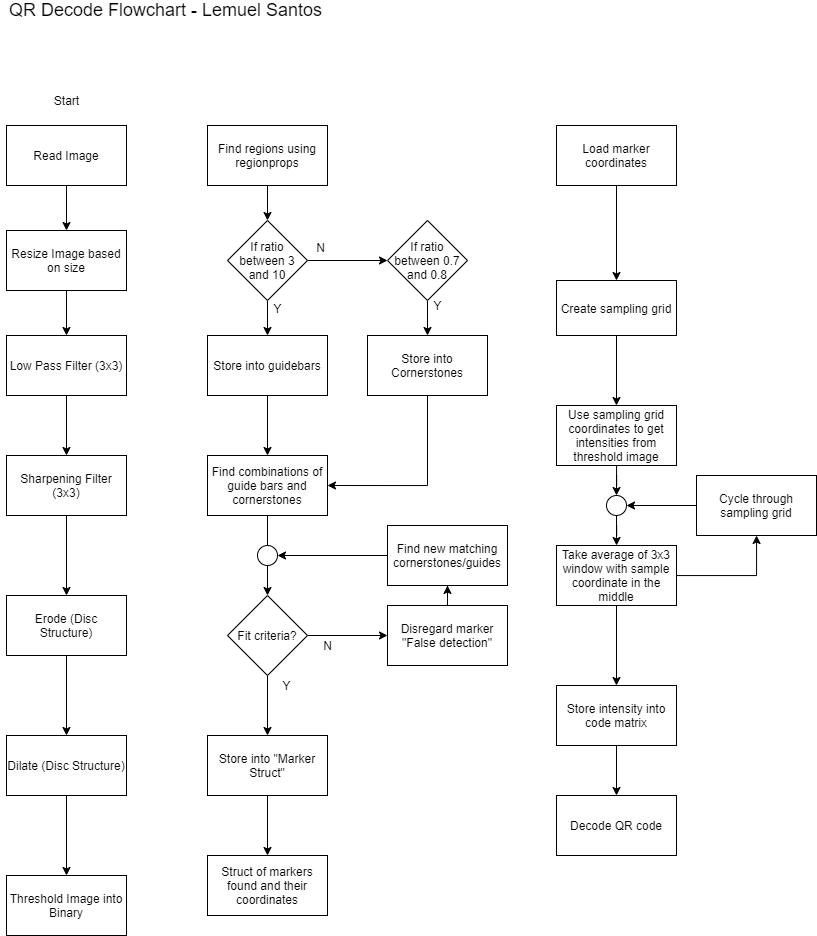

The diagram above was exported from draw.io. Its source (the exported page's mxGraphModel, read from the mxfile embedded in the PNG):
<mxGraphModel dx="685" dy="1932" grid="1" gridSize="10" guides="1" tooltips="1" connect="1" arrows="1" fold="1" page="1" pageScale="1" pageWidth="850" pageHeight="1100" math="0" shadow="0">
  <root>
    <mxCell id="0" />
    <mxCell id="1" parent="0" />
    <mxCell id="DuGBVpGOwUB_Kbx4Mooj-5" value="" style="edgeStyle=orthogonalEdgeStyle;rounded=0;orthogonalLoop=1;jettySize=auto;html=1;" parent="1" source="DuGBVpGOwUB_Kbx4Mooj-2" target="DuGBVpGOwUB_Kbx4Mooj-3" edge="1">
      <mxGeometry relative="1" as="geometry" />
    </mxCell>
    <mxCell id="DuGBVpGOwUB_Kbx4Mooj-2" value="Read Image" style="rounded=0;whiteSpace=wrap;html=1;" parent="1" vertex="1">
      <mxGeometry x="30" y="145" width="120" height="60" as="geometry" />
    </mxCell>
    <mxCell id="DuGBVpGOwUB_Kbx4Mooj-7" value="" style="edgeStyle=orthogonalEdgeStyle;rounded=0;orthogonalLoop=1;jettySize=auto;html=1;" parent="1" source="DuGBVpGOwUB_Kbx4Mooj-3" target="DuGBVpGOwUB_Kbx4Mooj-6" edge="1">
      <mxGeometry relative="1" as="geometry" />
    </mxCell>
    <mxCell id="DuGBVpGOwUB_Kbx4Mooj-3" value="Resize Image based on size" style="rounded=0;whiteSpace=wrap;html=1;" parent="1" vertex="1">
      <mxGeometry x="30" y="250" width="120" height="60" as="geometry" />
    </mxCell>
    <mxCell id="DuGBVpGOwUB_Kbx4Mooj-9" value="" style="edgeStyle=orthogonalEdgeStyle;rounded=0;orthogonalLoop=1;jettySize=auto;html=1;" parent="1" source="DuGBVpGOwUB_Kbx4Mooj-6" target="DuGBVpGOwUB_Kbx4Mooj-8" edge="1">
      <mxGeometry relative="1" as="geometry" />
    </mxCell>
    <mxCell id="DuGBVpGOwUB_Kbx4Mooj-6" value="Low Pass Filter (3x3)" style="rounded=0;whiteSpace=wrap;html=1;" parent="1" vertex="1">
      <mxGeometry x="30" y="355" width="120" height="60" as="geometry" />
    </mxCell>
    <mxCell id="DuGBVpGOwUB_Kbx4Mooj-11" value="" style="edgeStyle=orthogonalEdgeStyle;rounded=0;orthogonalLoop=1;jettySize=auto;html=1;" parent="1" source="DuGBVpGOwUB_Kbx4Mooj-8" target="DuGBVpGOwUB_Kbx4Mooj-10" edge="1">
      <mxGeometry relative="1" as="geometry" />
    </mxCell>
    <mxCell id="DuGBVpGOwUB_Kbx4Mooj-8" value="Sharpening Filter (3x3)" style="rounded=0;whiteSpace=wrap;html=1;" parent="1" vertex="1">
      <mxGeometry x="30" y="475" width="120" height="60" as="geometry" />
    </mxCell>
    <mxCell id="DuGBVpGOwUB_Kbx4Mooj-13" value="" style="edgeStyle=orthogonalEdgeStyle;rounded=0;orthogonalLoop=1;jettySize=auto;html=1;" parent="1" source="DuGBVpGOwUB_Kbx4Mooj-10" target="DuGBVpGOwUB_Kbx4Mooj-12" edge="1">
      <mxGeometry relative="1" as="geometry" />
    </mxCell>
    <mxCell id="DuGBVpGOwUB_Kbx4Mooj-10" value="Erode (Disc Structure)" style="rounded=0;whiteSpace=wrap;html=1;" parent="1" vertex="1">
      <mxGeometry x="30" y="615" width="120" height="60" as="geometry" />
    </mxCell>
    <mxCell id="DuGBVpGOwUB_Kbx4Mooj-15" value="" style="edgeStyle=orthogonalEdgeStyle;rounded=0;orthogonalLoop=1;jettySize=auto;html=1;" parent="1" source="DuGBVpGOwUB_Kbx4Mooj-12" target="DuGBVpGOwUB_Kbx4Mooj-14" edge="1">
      <mxGeometry relative="1" as="geometry" />
    </mxCell>
    <mxCell id="DuGBVpGOwUB_Kbx4Mooj-12" value="Dilate (Disc Structure)" style="rounded=0;whiteSpace=wrap;html=1;" parent="1" vertex="1">
      <mxGeometry x="30" y="755" width="120" height="60" as="geometry" />
    </mxCell>
    <mxCell id="DuGBVpGOwUB_Kbx4Mooj-14" value="Threshold Image into Binary" style="rounded=0;whiteSpace=wrap;html=1;" parent="1" vertex="1">
      <mxGeometry x="30" y="895" width="120" height="60" as="geometry" />
    </mxCell>
    <mxCell id="DuGBVpGOwUB_Kbx4Mooj-23" value="" style="edgeStyle=orthogonalEdgeStyle;rounded=0;orthogonalLoop=1;jettySize=auto;html=1;" parent="1" source="DuGBVpGOwUB_Kbx4Mooj-16" target="DuGBVpGOwUB_Kbx4Mooj-22" edge="1">
      <mxGeometry relative="1" as="geometry" />
    </mxCell>
    <mxCell id="DuGBVpGOwUB_Kbx4Mooj-16" value="Find regions using regionprops" style="rounded=0;whiteSpace=wrap;html=1;" parent="1" vertex="1">
      <mxGeometry x="231" y="145" width="120" height="60" as="geometry" />
    </mxCell>
    <mxCell id="DuGBVpGOwUB_Kbx4Mooj-29" value="" style="edgeStyle=orthogonalEdgeStyle;rounded=0;orthogonalLoop=1;jettySize=auto;html=1;" parent="1" source="DuGBVpGOwUB_Kbx4Mooj-22" target="DuGBVpGOwUB_Kbx4Mooj-28" edge="1">
      <mxGeometry relative="1" as="geometry" />
    </mxCell>
    <mxCell id="DuGBVpGOwUB_Kbx4Mooj-31" value="" style="edgeStyle=orthogonalEdgeStyle;rounded=0;orthogonalLoop=1;jettySize=auto;html=1;" parent="1" source="DuGBVpGOwUB_Kbx4Mooj-22" target="DuGBVpGOwUB_Kbx4Mooj-30" edge="1">
      <mxGeometry relative="1" as="geometry" />
    </mxCell>
    <mxCell id="DuGBVpGOwUB_Kbx4Mooj-22" value="If ratio between 3 and 10" style="rhombus;whiteSpace=wrap;html=1;" parent="1" vertex="1">
      <mxGeometry x="251" y="240" width="80" height="80" as="geometry" />
    </mxCell>
    <mxCell id="DuGBVpGOwUB_Kbx4Mooj-34" value="" style="edgeStyle=orthogonalEdgeStyle;rounded=0;orthogonalLoop=1;jettySize=auto;html=1;" parent="1" source="DuGBVpGOwUB_Kbx4Mooj-30" target="DuGBVpGOwUB_Kbx4Mooj-32" edge="1">
      <mxGeometry relative="1" as="geometry" />
    </mxCell>
    <mxCell id="DuGBVpGOwUB_Kbx4Mooj-30" value="If ratio between 0.7 and 0.8" style="rhombus;whiteSpace=wrap;html=1;" parent="1" vertex="1">
      <mxGeometry x="411" y="240" width="80" height="80" as="geometry" />
    </mxCell>
    <mxCell id="DuGBVpGOwUB_Kbx4Mooj-36" value="" style="edgeStyle=orthogonalEdgeStyle;rounded=0;orthogonalLoop=1;jettySize=auto;html=1;" parent="1" source="DuGBVpGOwUB_Kbx4Mooj-28" target="DuGBVpGOwUB_Kbx4Mooj-35" edge="1">
      <mxGeometry relative="1" as="geometry" />
    </mxCell>
    <mxCell id="DuGBVpGOwUB_Kbx4Mooj-28" value="Store into guidebars" style="rounded=0;whiteSpace=wrap;html=1;" parent="1" vertex="1">
      <mxGeometry x="231" y="355" width="120" height="60" as="geometry" />
    </mxCell>
    <mxCell id="DuGBVpGOwUB_Kbx4Mooj-38" value="" style="edgeStyle=orthogonalEdgeStyle;rounded=0;orthogonalLoop=1;jettySize=auto;html=1;entryX=1;entryY=0.5;entryDx=0;entryDy=0;exitX=0.5;exitY=1;exitDx=0;exitDy=0;" parent="1" source="DuGBVpGOwUB_Kbx4Mooj-32" target="DuGBVpGOwUB_Kbx4Mooj-35" edge="1">
      <mxGeometry relative="1" as="geometry">
        <mxPoint x="451" y="495" as="targetPoint" />
      </mxGeometry>
    </mxCell>
    <mxCell id="DuGBVpGOwUB_Kbx4Mooj-32" value="Store into Cornerstones" style="rounded=0;whiteSpace=wrap;html=1;" parent="1" vertex="1">
      <mxGeometry x="391" y="355" width="120" height="60" as="geometry" />
    </mxCell>
    <mxCell id="DuGBVpGOwUB_Kbx4Mooj-51" value="" style="edgeStyle=orthogonalEdgeStyle;rounded=0;orthogonalLoop=1;jettySize=auto;html=1;" parent="1" source="DuGBVpGOwUB_Kbx4Mooj-35" target="DuGBVpGOwUB_Kbx4Mooj-39" edge="1">
      <mxGeometry relative="1" as="geometry" />
    </mxCell>
    <mxCell id="DuGBVpGOwUB_Kbx4Mooj-35" value="Find combinations of guide bars and cornerstones" style="rounded=0;whiteSpace=wrap;html=1;" parent="1" vertex="1">
      <mxGeometry x="231" y="475" width="120" height="60" as="geometry" />
    </mxCell>
    <mxCell id="DuGBVpGOwUB_Kbx4Mooj-44" value="" style="edgeStyle=orthogonalEdgeStyle;rounded=0;orthogonalLoop=1;jettySize=auto;html=1;" parent="1" source="DuGBVpGOwUB_Kbx4Mooj-39" target="DuGBVpGOwUB_Kbx4Mooj-43" edge="1">
      <mxGeometry relative="1" as="geometry" />
    </mxCell>
    <mxCell id="DuGBVpGOwUB_Kbx4Mooj-46" value="" style="edgeStyle=orthogonalEdgeStyle;rounded=0;orthogonalLoop=1;jettySize=auto;html=1;" parent="1" source="DuGBVpGOwUB_Kbx4Mooj-39" edge="1">
      <mxGeometry relative="1" as="geometry">
        <mxPoint x="411" y="655" as="targetPoint" />
      </mxGeometry>
    </mxCell>
    <mxCell id="DuGBVpGOwUB_Kbx4Mooj-39" value="Fit criteria?" style="rhombus;whiteSpace=wrap;html=1;" parent="1" vertex="1">
      <mxGeometry x="251" y="615" width="80" height="80" as="geometry" />
    </mxCell>
    <mxCell id="DuGBVpGOwUB_Kbx4Mooj-57" value="" style="edgeStyle=orthogonalEdgeStyle;rounded=0;orthogonalLoop=1;jettySize=auto;html=1;" parent="1" source="DuGBVpGOwUB_Kbx4Mooj-43" target="DuGBVpGOwUB_Kbx4Mooj-56" edge="1">
      <mxGeometry relative="1" as="geometry" />
    </mxCell>
    <mxCell id="DuGBVpGOwUB_Kbx4Mooj-43" value="Store into &quot;Marker Struct&quot;" style="rounded=0;whiteSpace=wrap;html=1;" parent="1" vertex="1">
      <mxGeometry x="231" y="755" width="120" height="60" as="geometry" />
    </mxCell>
    <mxCell id="DuGBVpGOwUB_Kbx4Mooj-56" value="Struct of markers found and their coordinates" style="rounded=0;whiteSpace=wrap;html=1;" parent="1" vertex="1">
      <mxGeometry x="231" y="875" width="120" height="60" as="geometry" />
    </mxCell>
    <mxCell id="DuGBVpGOwUB_Kbx4Mooj-53" value="" style="edgeStyle=orthogonalEdgeStyle;rounded=0;orthogonalLoop=1;jettySize=auto;html=1;" parent="1" source="DuGBVpGOwUB_Kbx4Mooj-47" target="DuGBVpGOwUB_Kbx4Mooj-52" edge="1">
      <mxGeometry relative="1" as="geometry" />
    </mxCell>
    <mxCell id="DuGBVpGOwUB_Kbx4Mooj-47" value="Disregard marker&lt;br&gt;&quot;False detection&quot;" style="rounded=0;whiteSpace=wrap;html=1;" parent="1" vertex="1">
      <mxGeometry x="411" y="625" width="120" height="60" as="geometry" />
    </mxCell>
    <mxCell id="DuGBVpGOwUB_Kbx4Mooj-55" value="" style="edgeStyle=orthogonalEdgeStyle;rounded=0;orthogonalLoop=1;jettySize=auto;html=1;entryX=1;entryY=0.5;entryDx=0;entryDy=0;" parent="1" source="DuGBVpGOwUB_Kbx4Mooj-52" target="DuGBVpGOwUB_Kbx4Mooj-50" edge="1">
      <mxGeometry relative="1" as="geometry">
        <mxPoint x="331" y="575" as="targetPoint" />
      </mxGeometry>
    </mxCell>
    <mxCell id="DuGBVpGOwUB_Kbx4Mooj-52" value="Find new matching cornerstones/guides" style="rounded=0;whiteSpace=wrap;html=1;" parent="1" vertex="1">
      <mxGeometry x="411" y="545" width="120" height="60" as="geometry" />
    </mxCell>
    <mxCell id="DuGBVpGOwUB_Kbx4Mooj-50" value="" style="ellipse;whiteSpace=wrap;html=1;aspect=fixed;" parent="1" vertex="1">
      <mxGeometry x="281" y="565" width="20" height="20" as="geometry" />
    </mxCell>
    <mxCell id="DuGBVpGOwUB_Kbx4Mooj-60" value="" style="edgeStyle=orthogonalEdgeStyle;rounded=0;orthogonalLoop=1;jettySize=auto;html=1;" parent="1" source="DuGBVpGOwUB_Kbx4Mooj-58" target="DuGBVpGOwUB_Kbx4Mooj-59" edge="1">
      <mxGeometry relative="1" as="geometry" />
    </mxCell>
    <mxCell id="DuGBVpGOwUB_Kbx4Mooj-58" value="Load marker coordinates" style="rounded=0;whiteSpace=wrap;html=1;" parent="1" vertex="1">
      <mxGeometry x="580" y="145" width="120" height="60" as="geometry" />
    </mxCell>
    <mxCell id="DuGBVpGOwUB_Kbx4Mooj-62" value="" style="edgeStyle=orthogonalEdgeStyle;rounded=0;orthogonalLoop=1;jettySize=auto;html=1;" parent="1" source="DuGBVpGOwUB_Kbx4Mooj-59" target="DuGBVpGOwUB_Kbx4Mooj-61" edge="1">
      <mxGeometry relative="1" as="geometry" />
    </mxCell>
    <mxCell id="DuGBVpGOwUB_Kbx4Mooj-59" value="Create sampling grid" style="rounded=0;whiteSpace=wrap;html=1;" parent="1" vertex="1">
      <mxGeometry x="580" y="300" width="120" height="55" as="geometry" />
    </mxCell>
    <mxCell id="DuGBVpGOwUB_Kbx4Mooj-64" value="" style="edgeStyle=orthogonalEdgeStyle;rounded=0;orthogonalLoop=1;jettySize=auto;html=1;" parent="1" source="DuGBVpGOwUB_Kbx4Mooj-65" target="DuGBVpGOwUB_Kbx4Mooj-63" edge="1">
      <mxGeometry relative="1" as="geometry" />
    </mxCell>
    <mxCell id="DuGBVpGOwUB_Kbx4Mooj-61" value="Use sampling grid coordinates to get intensities from threshold image" style="rounded=0;whiteSpace=wrap;html=1;" parent="1" vertex="1">
      <mxGeometry x="580" y="425" width="120" height="60" as="geometry" />
    </mxCell>
    <mxCell id="DuGBVpGOwUB_Kbx4Mooj-68" value="" style="edgeStyle=orthogonalEdgeStyle;rounded=0;orthogonalLoop=1;jettySize=auto;html=1;" parent="1" source="DuGBVpGOwUB_Kbx4Mooj-63" target="DuGBVpGOwUB_Kbx4Mooj-67" edge="1">
      <mxGeometry relative="1" as="geometry" />
    </mxCell>
    <mxCell id="DuGBVpGOwUB_Kbx4Mooj-70" value="" style="edgeStyle=orthogonalEdgeStyle;rounded=0;orthogonalLoop=1;jettySize=auto;html=1;" parent="1" source="DuGBVpGOwUB_Kbx4Mooj-63" target="DuGBVpGOwUB_Kbx4Mooj-69" edge="1">
      <mxGeometry relative="1" as="geometry" />
    </mxCell>
    <mxCell id="DuGBVpGOwUB_Kbx4Mooj-63" value="Take average of 3x3 window with sample coordinate in the middle" style="rounded=0;whiteSpace=wrap;html=1;" parent="1" vertex="1">
      <mxGeometry x="580" y="565" width="120" height="60" as="geometry" />
    </mxCell>
    <mxCell id="DuGBVpGOwUB_Kbx4Mooj-71" style="edgeStyle=orthogonalEdgeStyle;rounded=0;orthogonalLoop=1;jettySize=auto;html=1;exitX=0;exitY=0.5;exitDx=0;exitDy=0;entryX=1;entryY=0.5;entryDx=0;entryDy=0;" parent="1" source="DuGBVpGOwUB_Kbx4Mooj-69" target="DuGBVpGOwUB_Kbx4Mooj-65" edge="1">
      <mxGeometry relative="1" as="geometry" />
    </mxCell>
    <mxCell id="DuGBVpGOwUB_Kbx4Mooj-69" value="Cycle through sampling grid" style="rounded=0;whiteSpace=wrap;html=1;" parent="1" vertex="1">
      <mxGeometry x="720" y="495" width="120" height="60" as="geometry" />
    </mxCell>
    <mxCell id="DuGBVpGOwUB_Kbx4Mooj-73" value="" style="edgeStyle=orthogonalEdgeStyle;rounded=0;orthogonalLoop=1;jettySize=auto;html=1;" parent="1" source="DuGBVpGOwUB_Kbx4Mooj-67" target="DuGBVpGOwUB_Kbx4Mooj-72" edge="1">
      <mxGeometry relative="1" as="geometry" />
    </mxCell>
    <mxCell id="DuGBVpGOwUB_Kbx4Mooj-67" value="Store intensity into code matrix" style="rounded=0;whiteSpace=wrap;html=1;" parent="1" vertex="1">
      <mxGeometry x="580" y="705" width="120" height="60" as="geometry" />
    </mxCell>
    <mxCell id="DuGBVpGOwUB_Kbx4Mooj-72" value="Decode QR code" style="rounded=0;whiteSpace=wrap;html=1;" parent="1" vertex="1">
      <mxGeometry x="580" y="815" width="120" height="60" as="geometry" />
    </mxCell>
    <mxCell id="DuGBVpGOwUB_Kbx4Mooj-65" value="" style="ellipse;whiteSpace=wrap;html=1;aspect=fixed;" parent="1" vertex="1">
      <mxGeometry x="630" y="515" width="20" height="20" as="geometry" />
    </mxCell>
    <mxCell id="DuGBVpGOwUB_Kbx4Mooj-66" value="" style="edgeStyle=orthogonalEdgeStyle;rounded=0;orthogonalLoop=1;jettySize=auto;html=1;" parent="1" source="DuGBVpGOwUB_Kbx4Mooj-61" target="DuGBVpGOwUB_Kbx4Mooj-65" edge="1">
      <mxGeometry relative="1" as="geometry">
        <mxPoint x="640" y="485" as="sourcePoint" />
        <mxPoint x="640" y="565" as="targetPoint" />
      </mxGeometry>
    </mxCell>
    <mxCell id="DuGBVpGOwUB_Kbx4Mooj-74" value="Y" style="text;html=1;align=center;verticalAlign=middle;resizable=0;points=[];;autosize=1;" parent="1" vertex="1">
      <mxGeometry x="291" y="317.5" width="20" height="20" as="geometry" />
    </mxCell>
    <mxCell id="DuGBVpGOwUB_Kbx4Mooj-75" value="N" style="text;html=1;align=center;verticalAlign=middle;resizable=0;points=[];;autosize=1;" parent="1" vertex="1">
      <mxGeometry x="334" y="257" width="20" height="20" as="geometry" />
    </mxCell>
    <mxCell id="DuGBVpGOwUB_Kbx4Mooj-76" value="Y" style="text;html=1;align=center;verticalAlign=middle;resizable=0;points=[];;autosize=1;" parent="1" vertex="1">
      <mxGeometry x="451" y="315" width="20" height="20" as="geometry" />
    </mxCell>
    <mxCell id="DuGBVpGOwUB_Kbx4Mooj-77" value="Y" style="text;html=1;align=center;verticalAlign=middle;resizable=0;points=[];;autosize=1;" parent="1" vertex="1">
      <mxGeometry x="300" y="695" width="20" height="20" as="geometry" />
    </mxCell>
    <mxCell id="DuGBVpGOwUB_Kbx4Mooj-78" value="N" style="text;html=1;align=center;verticalAlign=middle;resizable=0;points=[];;autosize=1;" parent="1" vertex="1">
      <mxGeometry x="341" y="655" width="20" height="20" as="geometry" />
    </mxCell>
    <mxCell id="EiA8k97rq6R5BT6Oa0gN-1" value="&lt;font style=&quot;font-size: 18px&quot;&gt;QR Decode Flowchart - Lemuel Santos&lt;/font&gt;" style="text;html=1;align=center;verticalAlign=middle;resizable=0;points=[];;autosize=1;" parent="1" vertex="1">
      <mxGeometry x="24" y="20" width="330" height="20" as="geometry" />
    </mxCell>
    <mxCell id="EiA8k97rq6R5BT6Oa0gN-2" value="Start" style="text;html=1;align=center;verticalAlign=middle;resizable=0;points=[];;autosize=1;" parent="1" vertex="1">
      <mxGeometry x="70" y="110" width="40" height="20" as="geometry" />
    </mxCell>
  </root>
</mxGraphModel>